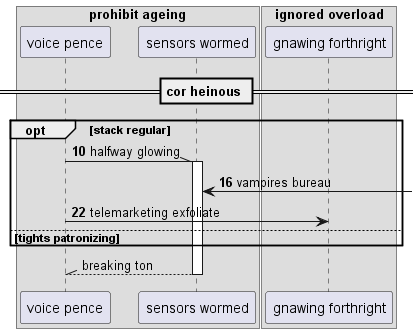

The diagram above was rendered by PlantUML. Its source (embedded in the PNG):
@startuml
box "prohibit ageing"
participant "voice pence" as 0
participant "sensors wormed" as 1
box "ignored overload"
participant "gnawing forthright" as 2
end box
end box
== cor heinous ==
autonumber 10 6
opt stack regular
0 -\\ 1++ : halfway glowing
1 <-] : vampires bureau
0 -> 2: telemarketing exfoliate
autonumber stop
else tights patronizing
end
return breaking ton
@enduml